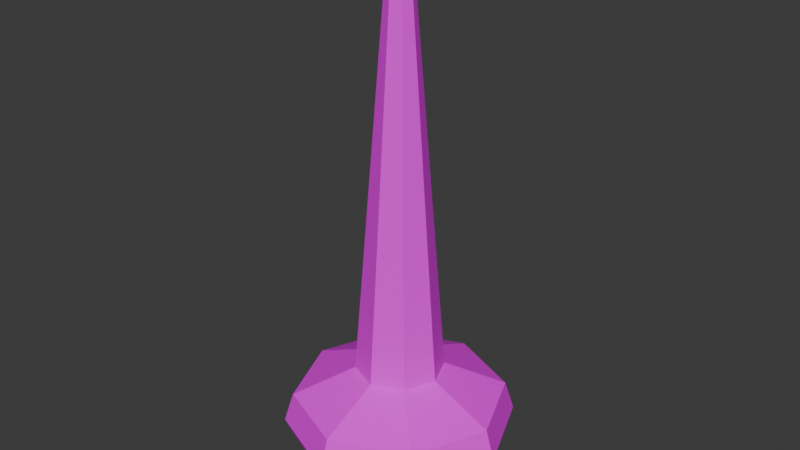 # Source: pusher_model.blend  (saved by Blender 5.1.30; exported with 4.5.12 LTS)
import bpy
from mathutils import Matrix  # noqa: F401  (used for matrix-valued properties, if any)

bpy.ops.wm.read_factory_settings(use_empty=True)
scene = bpy.context.scene
scene.name = 'Scene'

# ---- collections
col_collection = bpy.data.collections.new('Collection'); scene.collection.children.link(col_collection)

# ---- images (referenced by path relative to the original .blend; pixels are not part of the script)
import os
ASSET_DIR = os.environ.get("B2B_ASSET_DIR", "")  # directory of the original .blend (textures are referenced by path, not embedded)
HERE = os.path.dirname(os.path.abspath(__file__))  # packed textures are extracted next to this script under _unpacked/

def load_image(name, relpath, width, height, colorspace="sRGB"):
    """Load a texture the original file referenced (path relative to the .blend, or extracted next to this script)."""
    p = next((c for c in (os.path.join(HERE, relpath), os.path.join(ASSET_DIR, relpath)) if relpath and os.path.exists(c)), "")
    if p:
        img = bpy.data.images.load(p, check_existing=True)
        img.name = name
    else:  # same state as the original file: an image datablock whose file is absent (Cycles renders it pink)
        img = bpy.data.images.new(name, width, height)
        img.source = "FILE"
        img.filepath = "//" + (relpath or name)
    img.colorspace_settings.name = colorspace
    return img
img_piskel_png = load_image('piskel.png', 'piskel.png', 1024, 1024, 'sRGB')

# ---- materials (node trees are filled in below, after node groups)
mat_material = bpy.data.materials.new('Material')
mat_material.alpha_threshold = 0.0
mat_material.use_backface_culling_lightprobe_volume = False
mat_material.roughness = 0.5
mat_material.line_color = (0.0, 0.0, 0.0, 1.0)

# ---- material node trees
mat_material.use_nodes = True; mat_material.node_tree.nodes.clear()
_N = mat_material.node_tree.nodes; _L = mat_material.node_tree.links
n0 = _N.new('ShaderNodeOutputMaterial'); n0.name = 'Material Output'; n0.location = (200, 100)
n1 = _N.new('ShaderNodeBsdfPrincipled'); n1.name = 'Principled BSDF'; n1.location = (-200, 100)
n2 = _N.new('ShaderNodeTexImage'); n2.name = 'Image Texture'; n2.location = (-507, 103)
n2.image = img_piskel_png
n2.interpolation = 'Closest'
_L.new(n1.outputs[0], n0.inputs[0])
_L.new(n2.outputs[0], n1.inputs[0])
n0.is_active_output = True

# ---- world
world_world = bpy.data.worlds.new('World'); scene.world = world_world
world_world.use_nodes = True; world_world.node_tree.nodes.clear()
_N = world_world.node_tree.nodes; _L = world_world.node_tree.links
n0 = _N.new('ShaderNodeOutputWorld'); n0.name = 'World Output'; n0.location = (200, 100)
n1 = _N.new('ShaderNodeBackground'); n1.name = 'Background'; n1.location = (-200, 100)
n1.inputs[0].default_value = (0.05088, 0.05088, 0.05088, 1.0)
_L.new(n1.outputs[0], n0.inputs[0])
n0.is_active_output = True
world_world.color = (0.05088, 0.05088, 0.05088)
world_world.sun_shadow_jitter_overblur = 0.0

# ---- meshes
me_cylinder = bpy.data.meshes.new('Cylinder')
me_cylinder.from_pydata([(0.0, 0.5933, -1.429), (-1.225e-09, 0.4145, 1.0), (0.4195, 0.4195, -1.429), (0.2931, 0.2931, 1.0), (0.5933, 0.0, -1.429), (0.4145, 1.26e-09, 1.0), (0.4195, -0.4195, -1.429), (0.2931, -0.2931, 1.0), (0.0, -0.5933, -1.429), (-1.225e-09, -0.4145, 1.0), (-0.4195, -0.4195, -1.429), (-0.2931, -0.2931, 1.0), (-0.5933, 0.0, -1.429), (-0.4145, 1.26e-09, 1.0), (-0.4195, 0.4195, -1.429), (-0.2931, 0.2931, 1.0), (0.7071, 0.7071, 0.3994), (0.0, 1.0, 0.3994), (1.0, 0.0, 0.3994), (0.7071, -0.7071, 0.3994), (0.0, -1.0, 0.3994), (-0.7071, -0.7071, 0.3994), (-1.0, 0.0, 0.3994), (-0.7071, 0.7071, 0.3994), (0.06503, 0.06503, 9.931), (3.058e-09, 0.09197, 9.931), (0.09197, 0.0, 9.931), (0.06503, -0.06503, 9.931), (3.058e-09, -0.09197, 9.931), (-0.06503, -0.06503, 9.931), (-0.09197, 0.0, 9.931), (-0.06503, 0.06503, 9.931), (-7.985e-10, 0.9662, -0.8405), (0.6832, 0.6832, -0.8405), (0.9662, 2.835e-10, -0.8405), (0.6832, -0.6832, -0.8405), (-7.985e-10, -0.9662, -0.8405), (-0.6832, -0.6832, -0.8405), (-0.9662, 2.835e-10, -0.8405), (-0.6832, 0.6832, -0.8405), (2.059e-09, 1.087, -0.2373), (0.7688, 0.7688, -0.2373), (1.087, -7.311e-10, -0.2373), (0.7688, -0.7688, -0.2373), (2.059e-09, -1.087, -0.2373), (-0.7688, -0.7688, -0.2373), (-1.087, -7.311e-10, -0.2373), (-0.7688, 0.7688, -0.2373)], [], [(40, 17, 16, 41), (41, 16, 18, 42), (42, 18, 19, 43), (43, 19, 20, 44), (44, 20, 21, 45), (45, 21, 22, 46), (3, 1, 25, 24), (46, 22, 23, 47), (47, 23, 17, 40), (0, 2, 4, 6, 8, 10, 12, 14), (1, 3, 16, 17), (3, 5, 18, 16), (5, 7, 19, 18), (7, 9, 20, 19), (9, 11, 21, 20), (11, 13, 22, 21), (13, 15, 23, 22), (15, 1, 17, 23), (24, 25, 31, 30, 29, 28, 27, 26), (1, 15, 31, 25), (13, 11, 29, 30), (9, 7, 27, 28), (5, 3, 24, 26), (15, 13, 30, 31), (11, 9, 28, 29), (7, 5, 26, 27), (2, 0, 32, 33), (4, 2, 33, 34), (6, 4, 34, 35), (8, 6, 35, 36), (10, 8, 36, 37), (12, 10, 37, 38), (14, 12, 38, 39), (0, 14, 39, 32), (39, 47, 40, 32), (38, 46, 47, 39), (37, 45, 46, 38), (36, 44, 45, 37), (35, 43, 44, 36), (34, 42, 43, 35), (33, 41, 42, 34), (32, 40, 41, 33)])
_uv = me_cylinder.uv_layers.new(name='UVMap')
_uv.uv.foreach_set('vector', [0.1914, 0.9375, 0.1914, 0.9375, 0.1914, 0.9375, 0.1914, 0.9375, 0.1758, 0.6855, 0.1758, 0.6855, 0.1758, 0.6855, 0.1758, 0.6855, 0.1914, 0.9375, 0.1914, 0.9375, 0.1914, 0.9375, 0.1914, 0.9375, 0.1758, 0.6855, 0.1758, 0.6855, 0.1758, 0.6855, 0.1758, 0.6855, 0.1914, 0.9375, 0.1914, 0.9375, 0.1914, 0.9375, 0.1914, 0.9375, 0.1758, 0.6855, 0.1758, 0.6855, 0.1758, 0.6855, 0.1758, 0.6855, 0.1914, 0.9375, 0.1914, 0.9375, 0.1914, 0.9375, 0.1914, 0.9375, 0.1914, 0.9375, 0.1914, 0.9375, 0.1914, 0.9375, 0.1914, 0.9375, 0.1758, 0.6855, 0.1758, 0.6855, 0.1758, 0.6855, 0.1758, 0.6855, 0.1914, 0.9375, 0.1914, 0.9375, 0.1914, 0.9375, 0.1914, 0.9375, 0.1914, 0.9375, 0.1914, 0.9375, 0.1914, 0.9375, 0.1914, 0.9375, 0.1758, 0.6855, 0.1758, 0.6855, 0.1758, 0.6855, 0.1758, 0.6855, 0.1914, 0.9375, 0.1914, 0.9375, 0.1914, 0.9375, 0.1914, 0.9375, 0.1758, 0.6855, 0.1758, 0.6855, 0.1758, 0.6855, 0.1758, 0.6855, 0.1914, 0.9375, 0.1914, 0.9375, 0.1914, 0.9375, 0.1914, 0.9375, 0.1758, 0.6855, 0.1758, 0.6855, 0.1758, 0.6855, 0.1758, 0.6855, 0.1914, 0.9375, 0.1914, 0.9375, 0.1914, 0.9375, 0.1914, 0.9375, 0.1758, 0.6855, 0.1758, 0.6855, 0.1758, 0.6855, 0.1758, 0.6855, 0.1914, 0.9375, 0.1914, 0.9375, 0.1914, 0.9375, 0.1914, 0.9375, 0.1758, 0.6855, 0.1758, 0.6855, 0.1758, 0.6855, 0.1758, 0.6855, 0.1758, 0.6855, 0.1758, 0.6855, 0.1758, 0.6855, 0.1758, 0.6855, 0.1758, 0.6855, 0.1758, 0.6855, 0.1758, 0.6855, 0.1758, 0.6855, 0.1758, 0.6855, 0.1758, 0.6855, 0.1758, 0.6855, 0.1758, 0.6855, 0.1758, 0.6855, 0.1758, 0.6855, 0.1758, 0.6855, 0.1758, 0.6855, 0.1758, 0.6855, 0.1758, 0.6855, 0.1758, 0.6855, 0.1758, 0.6855, 0.1914, 0.9375, 0.1914, 0.9375, 0.1914, 0.9375, 0.1914, 0.9375, 0.1914, 0.9375, 0.1914, 0.9375, 0.1914, 0.9375, 0.1914, 0.9375, 0.1914, 0.9375, 0.1914, 0.9375, 0.1914, 0.9375, 0.1914, 0.9375, 0.1914, 0.9375, 0.1914, 0.9375, 0.1914, 0.9375, 0.1914, 0.9375, 0.1914, 0.9375, 0.1914, 0.9375, 0.1914, 0.9375, 0.1914, 0.9375, 0.1914, 0.9375, 0.1914, 0.9375, 0.1914, 0.9375, 0.1914, 0.9375, 0.1914, 0.9375, 0.1914, 0.9375, 0.1914, 0.9375, 0.1914, 0.9375, 0.1914, 0.9375, 0.1914, 0.9375, 0.1914, 0.9375, 0.1914, 0.9375, 0.1914, 0.9375, 0.1914, 0.9375, 0.1914, 0.9375, 0.1914, 0.9375, 0.1914, 0.9375, 0.1914, 0.9375, 0.1914, 0.9375, 0.1914, 0.9375, 0.1914, 0.9375, 0.1914, 0.9375, 0.1914, 0.9375, 0.1914, 0.9375, 0.1758, 0.6855, 0.1758, 0.6855, 0.1758, 0.6855, 0.1758, 0.6855, 0.1914, 0.9375, 0.1914, 0.9375, 0.1914, 0.9375, 0.1914, 0.9375, 0.1758, 0.6855, 0.1758, 0.6855, 0.1758, 0.6855, 0.1758, 0.6855, 0.1914, 0.9375, 0.1914, 0.9375, 0.1914, 0.9375, 0.1914, 0.9375, 0.1758, 0.6855, 0.1758, 0.6855, 0.1758, 0.6855, 0.1758, 0.6855, 0.1914, 0.9375, 0.1914, 0.9375, 0.1914, 0.9375, 0.1914, 0.9375, 0.1758, 0.6855, 0.1758, 0.6855, 0.1758, 0.6855, 0.1758, 0.6855, 0.1914, 0.9375, 0.1914, 0.9375, 0.1914, 0.9375, 0.1914, 0.9375])
me_cylinder.materials.append(mat_material)
me_cylinder.update()

# ---- objects
ob_cylinder = bpy.data.objects.new('Cylinder', me_cylinder)

# ---- transforms, parenting, visibility, modifiers, constraints
ob_cylinder.location = (-1.123e-15, -0.01691, -5.61)
ob_cylinder.scale = (1.263, 1.263, 0.5644)

# ---- collection membership
col_collection.objects.link(ob_cylinder)

# ---- scene / render settings (as saved in the file)
scene.frame_start = 1; scene.frame_end = 250; scene.frame_set(1)
scene.render.engine = 'BLENDER_EEVEE_NEXT'
scene.render.bake_bias = 0.0
scene.render.bake_samples = 0
scene.cycles.sampling_pattern = 'TABULATED_SOBOL'
scene.eevee.use_volume_custom_range = False
bpy.context.view_layer.update()

# ---- added for rendering (the .blend has no active camera and no usable light): camera, sun
cam_auto = bpy.data.cameras.new('AutoCamera')
cam_auto.lens = 50.0
cam_auto.sensor_width = 36.0
cam_auto.clip_end = 1000.0
ob_auto_camera = bpy.data.objects.new('AutoCamera', cam_auto)
scene.collection.objects.link(ob_auto_camera)
ob_auto_camera.location = (6.93477, -8.33864, 2.33713)
ob_auto_camera.rotation_euler = (1.09748, -7.21219e-08, 0.694738)
scene.camera = ob_auto_camera
light_auto_sun = bpy.data.lights.new('AutoSun', 'SUN')
light_auto_sun.energy = 3.0
light_auto_sun.angle = 0.0523599
ob_auto_sun = bpy.data.objects.new('AutoSun', light_auto_sun)
scene.collection.objects.link(ob_auto_sun)
ob_auto_sun.rotation_euler = (0.872665, 0.174533, 0.523599)
bpy.context.view_layer.update()
